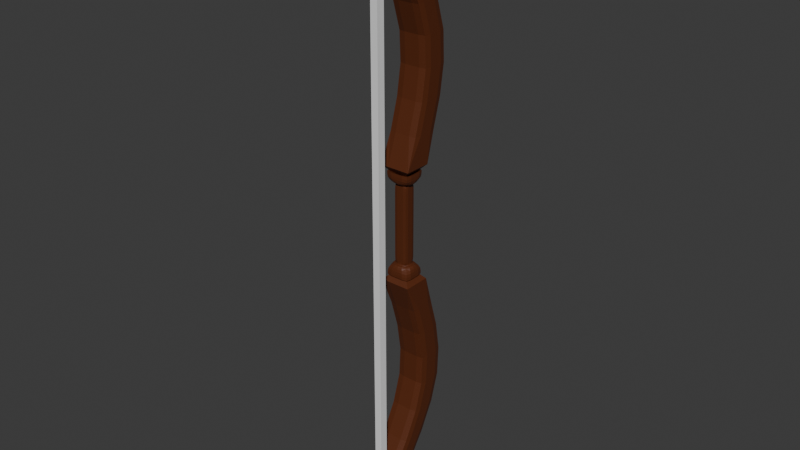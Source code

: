 # Source: bowbowbow.blend  (saved by Blender 4.2.66; exported with 4.5.12 LTS)
import bpy
from mathutils import Matrix  # noqa: F401  (used for matrix-valued properties, if any)

bpy.ops.wm.read_factory_settings(use_empty=True)
scene = bpy.context.scene
scene.name = 'Scene'

# ---- collections
col_collection = bpy.data.collections.new('Collection'); scene.collection.children.link(col_collection)

# ---- materials (node trees are filled in below, after node groups)
mat_material = bpy.data.materials.new('Material')
mat_material.alpha_threshold = 0.0
mat_material.roughness = 0.5
mat_material.line_color = (0.0, 0.0, 0.0, 1.0)

# ---- material node trees
mat_material.use_nodes = True; mat_material.node_tree.nodes.clear()
_N = mat_material.node_tree.nodes; _L = mat_material.node_tree.links
n0 = _N.new('ShaderNodeOutputMaterial'); n0.name = 'Material Output'; n0.location = (300, 300)
n1 = _N.new('ShaderNodeBsdfPrincipled'); n1.name = 'Principled BSDF'; n1.location = (10, 300)
n1.inputs[0].default_value = (0.1015, 0.02431, 0.00649, 1.0)
n1.inputs[3].default_value = 1.45
_L.new(n1.outputs[0], n0.inputs[0])
n0.is_active_output = True

# ---- world
world_world = bpy.data.worlds.new('World'); scene.world = world_world
world_world.use_nodes = True; world_world.node_tree.nodes.clear()
_N = world_world.node_tree.nodes; _L = world_world.node_tree.links
n0 = _N.new('ShaderNodeOutputWorld'); n0.name = 'World Output'; n0.location = (300, 300)
n1 = _N.new('ShaderNodeBackground'); n1.name = 'Background'; n1.location = (10, 300)
n1.inputs[0].default_value = (0.05088, 0.05088, 0.05088, 1.0)
_L.new(n1.outputs[0], n0.inputs[0])
n0.is_active_output = True
world_world.color = (0.05088, 0.05088, 0.05088)
world_world.sun_shadow_jitter_overblur = 0.0

# ---- meshes
me_cube_001 = bpy.data.meshes.new('Cube.001')
me_cube_001.from_pydata([(-1.0, -1.0, -1.0), (-1.0, -1.0, 1.0), (-1.0, 1.0, -1.0), (-1.0, 1.0, 1.0), (1.0, -1.0, -1.0), (1.0, -1.0, 1.0), (1.0, 1.0, -1.0), (1.0, 1.0, 1.0), (0.0001741, 1.0, -1.0), (0.0001741, 1.0, 1.0), (0.0001741, -1.0, -1.0), (0.0001741, -1.0, 1.0)], [], [(0, 1, 3, 2), (8, 9, 7, 6), (6, 7, 5, 4), (10, 11, 1, 0), (8, 6, 4, 10), (9, 3, 1, 11), (7, 9, 11, 5), (2, 8, 10, 0), (4, 5, 11, 10), (2, 3, 9, 8)])
_uv = me_cube_001.uv_layers.new(name='UVMap')
_uv.uv.foreach_set('vector', [0.375, 0.0, 0.625, 0.0, 0.625, 0.25, 0.375, 0.25, 0.375, 0.375, 0.625, 0.375, 0.625, 0.5, 0.375, 0.5, 0.375, 0.5, 0.625, 0.5, 0.625, 0.75, 0.375, 0.75, 0.375, 0.875, 0.625, 0.875, 0.625, 1.0, 0.375, 1.0, 0.25, 0.5, 0.375, 0.5, 0.375, 0.75, 0.25, 0.75, 0.75, 0.5, 0.875, 0.5, 0.875, 0.75, 0.75, 0.75, 0.625, 0.5, 0.75, 0.5, 0.75, 0.75, 0.625, 0.75, 0.125, 0.5, 0.25, 0.5, 0.25, 0.75, 0.125, 0.75, 0.375, 0.75, 0.625, 0.75, 0.625, 0.875, 0.375, 0.875, 0.375, 0.25, 0.625, 0.25, 0.625, 0.375, 0.375, 0.375])
me_cube_001.update()
me_cube_003 = bpy.data.meshes.new('Cube.003')
me_cube_003.from_pydata([(0.9864, 3.838, 1.1), (0.9864, 3.838, -0.8998), (0.9864, 1.838, 1.1), (0.9864, 1.838, -0.8998), (0.198, -1.0, -1.0), (0.198, 1.0, 1.0), (0.198, 1.0, -1.0), (0.198, -1.0, 1.0), (0.0, 0.4449, -0.4449), (0.0, -0.4449, 0.4449), (0.0, -0.4449, -0.4449), (0.0, 0.4449, 0.4449), (0.1687, -0.4449, -0.4449), (0.1687, 0.4449, 0.4449), (0.1687, 0.4449, -0.4449), (0.1687, -0.4449, 0.4449), (1.04, 1.669, -0.01908), (1.041, 1.67, -0.7279), (1.043, 0.9642, -0.01704), (1.045, 0.9651, -0.7259), (0.6017, -4.186, -1.021), (0.6017, -2.186, 0.9788), (0.6017, -2.186, -1.021), (0.6017, -4.186, 0.9788), (0.115, 0.4449, -0.4449), (0.115, -0.4449, 0.4449), (0.115, -0.4449, -0.4449), (0.115, 0.4449, 0.4449), (0.1449, -0.4449, -0.4449), (0.1449, 0.4449, 0.4449), (0.1449, 0.4449, -0.4449), (0.1449, -0.4449, 0.4449), (0.1786, -0.8186, -0.8186), (0.1786, 0.8186, 0.8186), (0.1786, 0.8186, -0.8186), (0.1786, -0.8186, 0.8186), (0.1349, -0.8186, -0.8186), (0.1349, 0.8186, 0.8186), (0.1349, 0.8186, -0.8186), (0.1349, -0.8186, 0.8186), (-0.9864, 3.838, 1.1), (-0.9864, 3.838, -0.8998), (-0.9864, 1.838, 1.1), (-0.9864, 1.838, -0.8998), (-0.198, -1.0, -1.0), (-0.198, 1.0, 1.0), (-0.198, 1.0, -1.0), (-0.198, -1.0, 1.0), (-0.1687, -0.4449, -0.4449), (-0.1687, 0.4449, 0.4449), (-0.1687, 0.4449, -0.4449), (-0.1687, -0.4449, 0.4449), (-1.04, 1.669, -0.01908), (-1.041, 1.67, -0.7279), (-1.043, 0.9642, -0.01704), (-1.045, 0.9651, -0.7259), (-0.6017, -4.186, -1.021), (-0.6017, -2.186, 0.9788), (-0.6017, -2.186, -1.021), (-0.6017, -4.186, 0.9788), (-0.115, 0.4449, -0.4449), (-0.115, -0.4449, 0.4449), (-0.115, -0.4449, -0.4449), (-0.115, 0.4449, 0.4449), (-0.1449, -0.4449, -0.4449), (-0.1449, 0.4449, 0.4449), (-0.1449, 0.4449, -0.4449), (-0.1449, -0.4449, 0.4449), (-0.1786, -0.8186, -0.8186), (-0.1786, 0.8186, 0.8186), (-0.1786, 0.8186, -0.8186), (-0.1786, -0.8186, 0.8186), (-0.1349, -0.8186, -0.8186), (-0.1349, 0.8186, 0.8186), (-0.1349, 0.8186, -0.8186), (-0.1349, -0.8186, 0.8186)], [], [(22, 1, 3, 20), (3, 1, 17, 19), (22, 21, 0, 1), (7, 5, 13, 15), (5, 6, 14, 13), (21, 5, 7, 23), (20, 23, 7, 4), (4, 7, 15, 12), (6, 4, 12, 14), (26, 25, 9, 10), (27, 11, 9, 25), (15, 13, 33, 35), (29, 31, 39, 37), (17, 16, 18, 19), (2, 3, 19, 18), (0, 2, 18, 16), (1, 0, 16, 17), (3, 2, 23, 20), (0, 21, 23, 2), (6, 5, 21, 22), (6, 22, 20, 4), (8, 24, 26, 10), (8, 11, 27, 24), (29, 27, 25, 31), (28, 31, 25, 26), (13, 14, 34, 33), (30, 29, 37, 38), (24, 30, 28, 26), (24, 27, 29, 30), (38, 37, 33, 34), (38, 34, 32, 36), (32, 35, 39, 36), (33, 37, 39, 35), (14, 12, 32, 34), (28, 30, 38, 36), (12, 15, 35, 32), (31, 28, 36, 39), (58, 56, 43, 41), (43, 55, 53, 41), (58, 41, 40, 57), (47, 51, 49, 45), (45, 49, 50, 46), (57, 59, 47, 45), (56, 44, 47, 59), (44, 48, 51, 47), (46, 50, 48, 44), (62, 10, 9, 61), (63, 61, 9, 11), (51, 71, 69, 49), (65, 73, 75, 67), (53, 55, 54, 52), (42, 54, 55, 43), (40, 52, 54, 42), (41, 53, 52, 40), (43, 56, 59, 42), (40, 42, 59, 57), (46, 58, 57, 45), (46, 44, 56, 58), (8, 10, 62, 60), (8, 60, 63, 11), (65, 67, 61, 63), (64, 62, 61, 67), (49, 69, 70, 50), (66, 74, 73, 65), (60, 62, 64, 66), (60, 66, 65, 63), (74, 70, 69, 73), (74, 72, 68, 70), (68, 72, 75, 71), (69, 71, 75, 73), (50, 70, 68, 48), (64, 72, 74, 66), (48, 68, 71, 51), (67, 75, 72, 64)])
_k = {(0, 1): 0.45639, (2, 3): 0.45639, (0, 2): 0.45639, (3, 20): 0.45639, (0, 21): 0.45639, (1, 3): 0.45639, (7, 15): 1.0, (5, 13): 1.0, (4, 12): 1.0, (6, 14): 1.0, (6, 22): 0.45639, (7, 23): 0.45639, (5, 7): 1.0, (4, 7): 1.0, (5, 6): 1.0, (4, 6): 1.0, (8, 24): 0.45639, (9, 25): 0.45639, (8, 11): 0.45639, (8, 10): 0.45639, (9, 10): 0.45639, (9, 11): 0.45639, (13, 15): 1.0, (12, 15): 1.0, (13, 14): 1.0, (12, 14): 1.0, (16, 17): 0.45639, (18, 19): 0.45639, (16, 18): 0.45639, (17, 19): 0.45639, (4, 20): 0.45639, (5, 21): 0.45639, (1, 22): 0.45639, (2, 23): 0.45639, (24, 30): 0.45639, (25, 31): 0.45639, (10, 26): 0.45639, (11, 27): 0.45639, (26, 28): 0.45639, (27, 29): 0.45639, (32, 36): 0.45639, (33, 37): 0.45639, (33, 35): 1.0, (32, 35): 1.0, (33, 34): 1.0, (32, 34): 1.0, (34, 38): 0.45639, (35, 39): 0.45639, (40, 41): 0.45639, (42, 43): 0.45639, (40, 42): 0.45639, (43, 56): 0.45639, (40, 57): 0.45639, (41, 43): 0.45639, (47, 51): 1.0, (45, 49): 1.0, (44, 48): 1.0, (46, 50): 1.0, (46, 58): 0.45639, (47, 59): 0.45639, (45, 47): 1.0, (44, 47): 1.0, (45, 46): 1.0, (44, 46): 1.0, (8, 60): 0.45639, (9, 61): 0.45639, (49, 51): 1.0, (48, 51): 1.0, (49, 50): 1.0, (48, 50): 1.0, (52, 53): 0.45639, (54, 55): 0.45639, (52, 54): 0.45639, (53, 55): 0.45639, (44, 56): 0.45639, (45, 57): 0.45639, (41, 58): 0.45639, (42, 59): 0.45639, (60, 66): 0.45639, (61, 67): 0.45639, (10, 62): 0.45639, (11, 63): 0.45639, (62, 64): 0.45639, (63, 65): 0.45639, (68, 72): 0.45639, (69, 73): 0.45639, (69, 71): 1.0, (68, 71): 1.0, (69, 70): 1.0, (68, 70): 1.0, (70, 74): 0.45639, (71, 75): 0.45639}
me_cube_003.attributes.new('crease_edge', 'FLOAT', 'EDGE').data.foreach_set('value', [_k.get((min(e.vertices), max(e.vertices)), 0.0) for e in me_cube_003.edges])
_uv = me_cube_003.uv_layers.new(name='UVMap')
_uv.uv.foreach_set('vector', [0.3249, 0.5, 0.375, 0.5, 0.375, 0.75, 0.3249, 0.75, 0.375, 0.75, 0.375, 0.5, 0.375, 0.5, 0.375, 0.75, 0.375, 0.4499, 0.625, 0.4499, 0.625, 0.5, 0.375, 0.5, 0.7252, 0.75, 0.7252, 0.5, 0.7252, 0.5, 0.7252, 0.75, 0.625, 0.3998, 0.375, 0.3998, 0.375, 0.3998, 0.625, 0.3998, 0.6751, 0.5, 0.7252, 0.5, 0.7252, 0.75, 0.6751, 0.75, 0.375, 0.8001, 0.625, 0.8001, 0.625, 0.8502, 0.375, 0.8502, 0.375, 0.8502, 0.625, 0.8502, 0.625, 0.8502, 0.375, 0.8502, 0.2748, 0.5, 0.2748, 0.75, 0.2748, 0.75, 0.2748, 0.5, 0.375, 0.8582, 0.625, 0.8582, 0.625, 0.8751, 0.375, 0.8751, 0.7332, 0.5, 0.7501, 0.5, 0.7501, 0.75, 0.7332, 0.75, 0.7252, 0.75, 0.7252, 0.5, 0.7252, 0.5, 0.7252, 0.75, 0.7288, 0.5, 0.7288, 0.75, 0.7288, 0.75, 0.7288, 0.5, 0.375, 0.5, 0.625, 0.5, 0.625, 0.75, 0.375, 0.75, 0.625, 0.75, 0.375, 0.75, 0.375, 0.75, 0.625, 0.75, 0.625, 0.5, 0.625, 0.75, 0.625, 0.75, 0.625, 0.5, 0.375, 0.5, 0.625, 0.5, 0.625, 0.5, 0.375, 0.5, 0.375, 0.75, 0.625, 0.75, 0.625, 0.8001, 0.375, 0.8001, 0.625, 0.5, 0.6751, 0.5, 0.6751, 0.75, 0.625, 0.75, 0.375, 0.3998, 0.625, 0.3998, 0.625, 0.4499, 0.375, 0.4499, 0.2748, 0.5, 0.3249, 0.5, 0.3249, 0.75, 0.2748, 0.75, 0.2499, 0.5, 0.2668, 0.5, 0.2668, 0.75, 0.2499, 0.75, 0.375, 0.3749, 0.625, 0.3749, 0.625, 0.3918, 0.375, 0.3918, 0.7288, 0.5, 0.7332, 0.5, 0.7332, 0.75, 0.7288, 0.75, 0.375, 0.8538, 0.625, 0.8538, 0.625, 0.8582, 0.375, 0.8582, 0.625, 0.3998, 0.375, 0.3998, 0.375, 0.3998, 0.625, 0.3998, 0.375, 0.3962, 0.625, 0.3962, 0.625, 0.3962, 0.375, 0.3962, 0.2668, 0.5, 0.2712, 0.5, 0.2712, 0.75, 0.2668, 0.75, 0.375, 0.3918, 0.625, 0.3918, 0.625, 0.3962, 0.375, 0.3962, 0.375, 0.3962, 0.625, 0.3962, 0.625, 0.3998, 0.375, 0.3998, 0.2712, 0.5, 0.2748, 0.5, 0.2748, 0.75, 0.2712, 0.75, 0.375, 0.8502, 0.625, 0.8502, 0.625, 0.8538, 0.375, 0.8538, 0.7252, 0.5, 0.7288, 0.5, 0.7288, 0.75, 0.7252, 0.75, 0.2748, 0.5, 0.2748, 0.75, 0.2748, 0.75, 0.2748, 0.5, 0.2712, 0.75, 0.2712, 0.5, 0.2712, 0.5, 0.2712, 0.75, 0.375, 0.8502, 0.625, 0.8502, 0.625, 0.8502, 0.375, 0.8502, 0.625, 0.8538, 0.375, 0.8538, 0.375, 0.8538, 0.625, 0.8538, 0.3249, 0.5, 0.3249, 0.75, 0.375, 0.75, 0.375, 0.5, 0.375, 0.75, 0.375, 0.75, 0.375, 0.5, 0.375, 0.5, 0.375, 0.4499, 0.375, 0.5, 0.625, 0.5, 0.625, 0.4499, 0.7252, 0.75, 0.7252, 0.75, 0.7252, 0.5, 0.7252, 0.5, 0.625, 0.3998, 0.625, 0.3998, 0.375, 0.3998, 0.375, 0.3998, 0.6751, 0.5, 0.6751, 0.75, 0.7252, 0.75, 0.7252, 0.5, 0.375, 0.8001, 0.375, 0.8502, 0.625, 0.8502, 0.625, 0.8001, 0.375, 0.8502, 0.375, 0.8502, 0.625, 0.8502, 0.625, 0.8502, 0.2748, 0.5, 0.2748, 0.5, 0.2748, 0.75, 0.2748, 0.75, 0.375, 0.8582, 0.375, 0.8751, 0.625, 0.8751, 0.625, 0.8582, 0.7332, 0.5, 0.7332, 0.75, 0.7501, 0.75, 0.7501, 0.5, 0.7252, 0.75, 0.7252, 0.75, 0.7252, 0.5, 0.7252, 0.5, 0.7288, 0.5, 0.7288, 0.5, 0.7288, 0.75, 0.7288, 0.75, 0.375, 0.5, 0.375, 0.75, 0.625, 0.75, 0.625, 0.5, 0.625, 0.75, 0.625, 0.75, 0.375, 0.75, 0.375, 0.75, 0.625, 0.5, 0.625, 0.5, 0.625, 0.75, 0.625, 0.75, 0.375, 0.5, 0.375, 0.5, 0.625, 0.5, 0.625, 0.5, 0.375, 0.75, 0.375, 0.8001, 0.625, 0.8001, 0.625, 0.75, 0.625, 0.5, 0.625, 0.75, 0.6751, 0.75, 0.6751, 0.5, 0.375, 0.3998, 0.375, 0.4499, 0.625, 0.4499, 0.625, 0.3998, 0.2748, 0.5, 0.2748, 0.75, 0.3249, 0.75, 0.3249, 0.5, 0.2499, 0.5, 0.2499, 0.75, 0.2668, 0.75, 0.2668, 0.5, 0.375, 0.3749, 0.375, 0.3918, 0.625, 0.3918, 0.625, 0.3749, 0.7288, 0.5, 0.7288, 0.75, 0.7332, 0.75, 0.7332, 0.5, 0.375, 0.8538, 0.375, 0.8582, 0.625, 0.8582, 0.625, 0.8538, 0.625, 0.3998, 0.625, 0.3998, 0.375, 0.3998, 0.375, 0.3998, 0.375, 0.3962, 0.375, 0.3962, 0.625, 0.3962, 0.625, 0.3962, 0.2668, 0.5, 0.2668, 0.75, 0.2712, 0.75, 0.2712, 0.5, 0.375, 0.3918, 0.375, 0.3962, 0.625, 0.3962, 0.625, 0.3918, 0.375, 0.3962, 0.375, 0.3998, 0.625, 0.3998, 0.625, 0.3962, 0.2712, 0.5, 0.2712, 0.75, 0.2748, 0.75, 0.2748, 0.5, 0.375, 0.8502, 0.375, 0.8538, 0.625, 0.8538, 0.625, 0.8502, 0.7252, 0.5, 0.7252, 0.75, 0.7288, 0.75, 0.7288, 0.5, 0.2748, 0.5, 0.2748, 0.5, 0.2748, 0.75, 0.2748, 0.75, 0.2712, 0.75, 0.2712, 0.75, 0.2712, 0.5, 0.2712, 0.5, 0.375, 0.8502, 0.375, 0.8502, 0.625, 0.8502, 0.625, 0.8502, 0.625, 0.8538, 0.625, 0.8538, 0.375, 0.8538, 0.375, 0.8538])
me_cube_003.materials.append(mat_material)
me_cube_003.use_mirror_vertex_groups = False
me_cube_003.use_paint_bone_selection = False
me_cube_003.use_paint_mask_vertex = True
me_cube_003.update()
arm_armature_006 = bpy.data.armatures.new('Armature.006')  # bones are not reproduced

# ---- objects
ob_cube_001 = bpy.data.objects.new('Cube.001', me_cube_001)
ob_cube_003 = bpy.data.objects.new('Cube.003', me_cube_003)
ob_armature = bpy.data.objects.new('Armature', arm_armature_006)

# ---- transforms, parenting, visibility, modifiers, constraints
ob_cube_001.parent = ob_armature
ob_cube_001.matrix_parent_inverse = Matrix(((1.0, 0.0, 0.0, -0.0), (0.0, -4.371e-08, 1.0, 0.0), (0.0, -1.0, -4.371e-08, 0.0), (-0.0, 0.0, -0.0, 1.0)))
ob_cube_001.location = (0.005761, -0.6938, 0.04538)
ob_cube_001.scale = (5.227, 0.0751, 0.06746)
_vg = ob_cube_001.vertex_groups.new(name='string')
for _i, _w in zip([8, 9, 10, 11], [0.9977, 0.998, 0.9972, 0.9979]): _vg.add([_i], _w, 'REPLACE')
_vg = ob_cube_001.vertex_groups.new(name='Bone.001')
_vg = ob_cube_001.vertex_groups.new(name='Bone.002')
_vg = ob_cube_001.vertex_groups.new(name='Bone.003')
_vg = ob_cube_001.vertex_groups.new(name='Bone.004')
for _i, _w in zip([4, 5, 6, 7], [0.052, 0.04193, 0.06938, 0.05007]): _vg.add([_i], _w, 'REPLACE')
_vg = ob_cube_001.vertex_groups.new(name='Bone.005')
for _i, _w in zip([4, 5, 6, 7], [0.9404, 0.9468, 0.9227, 0.9428]): _vg.add([_i], _w, 'REPLACE')
_vg = ob_cube_001.vertex_groups.new(name='Bone.006')
_vg = ob_cube_001.vertex_groups.new(name='Bone.007')
_vg = ob_cube_001.vertex_groups.new(name='Bone.008')
_vg = ob_cube_001.vertex_groups.new(name='Bone.009')
_vg = ob_cube_001.vertex_groups.new(name='Bone.010')
for _i, _w in zip([2], [0.001816]): _vg.add([_i], _w, 'REPLACE')
_vg = ob_cube_001.vertex_groups.new(name='Bone.011')
for _i, _w in zip([0, 1, 2, 3], [0.9722, 0.9766, 0.9655, 0.9731]): _vg.add([_i], _w, 'REPLACE')
_vg = ob_cube_001.vertex_groups.new(name='Bone.012')
_m = ob_cube_001.modifiers.new('Armature', 'ARMATURE')
_m.object = ob_armature
ob_cube_003.parent = ob_armature
ob_cube_003.matrix_parent_inverse = Matrix(((1.0, 0.0, 0.0, -0.0), (0.0, -4.371e-08, 1.0, 0.0), (0.0, -1.0, -4.371e-08, 0.0), (-0.0, 0.0, -0.0, 1.0)))
ob_cube_003.location = (0.0, 0.0, 0.0)
ob_cube_003.scale = (5.4, -0.2496, -0.2787)
ob_cube_003.lock_rotations_4d = False
ob_cube_003.empty_display_type = 'ARROWS'
ob_cube_003.lineart.crease_threshold = 0.0
_vg = ob_cube_003.vertex_groups.new(name='string')
_vg = ob_cube_003.vertex_groups.new(name='Bone.001')
for _i, _w in zip([4, 5, 6, 8, 9, 10, 11, 12, 13, 14, 15, 24, 25, 26, 27, 28, 29, 30, 31, 32, 33, 34, 35, 36, 37, 38, 39], [0.04574, 0.006163, 0.05841, 0.5, 0.5, 0.5, 0.5, 0.8361, 0.9048, 0.83, 0.9291, 0.9797, 0.9938, 0.9797, 0.9938, 0.9676, 0.9924, 0.9661, 0.9935, 0.8741, 0.9495, 0.8651, 0.9571, 0.9463, 0.9877, 0.9457, 0.9901]): _vg.add([_i], _w, 'REPLACE')
_vg = ob_cube_003.vertex_groups.new(name='Bone.002')
for _i, _w in zip([4, 5, 6, 7, 12, 13, 14, 15, 28, 30, 32, 33, 34, 35, 36, 38], [0.9336, 0.968, 0.9317, 0.9789, 0.161, 0.09452, 0.1676, 0.07035, 0.00717, 0.01008, 0.1231, 0.05008, 0.1325, 0.03494, 0.05065, 0.05143]): _vg.add([_i], _w, 'REPLACE')
_vg = ob_cube_003.vertex_groups.new(name='Bone.003')
for _i, _w in zip([20, 21, 22, 23], [0.9957, 0.9864, 0.9823, 0.997]): _vg.add([_i], _w, 'REPLACE')
_vg = ob_cube_003.vertex_groups.new(name='Bone.004')
_vg = ob_cube_003.vertex_groups.new(name='Bone.005')
for _i, _w in zip([0, 1, 2, 3, 16, 17, 18, 19], [0.9916, 0.9695, 0.9965, 0.9605, 0.4677, 0.4001, 0.5467, 0.4288]): _vg.add([_i], _w, 'REPLACE')
_vg = ob_cube_003.vertex_groups.new(name='Bone.006')
for _i, _w in zip([1, 16, 17, 18, 19], [0.006801, 0.5305, 0.5975, 0.451, 0.5678]): _vg.add([_i], _w, 'REPLACE')
_vg = ob_cube_003.vertex_groups.new(name='Bone.007')
for _i, _w in zip([8, 9, 10, 11, 44, 45, 46, 48, 49, 50, 51, 60, 61, 62, 63, 64, 65, 66, 67, 68, 69, 70, 71, 72, 73, 74, 75], [0.5, 0.5, 0.5, 0.5, 0.04574, 0.006163, 0.05841, 0.8361, 0.9048, 0.83, 0.9291, 0.9797, 0.9938, 0.9797, 0.9938, 0.9676, 0.9924, 0.9661, 0.9935, 0.8741, 0.9495, 0.8651, 0.9571, 0.9463, 0.9877, 0.9457, 0.9901]): _vg.add([_i], _w, 'REPLACE')
_vg = ob_cube_003.vertex_groups.new(name='Bone.008')
for _i, _w in zip([44, 45, 46, 47, 48, 49, 50, 51, 64, 66, 68, 69, 70, 71, 72, 74], [0.9336, 0.968, 0.9317, 0.9789, 0.161, 0.09452, 0.1676, 0.07035, 0.00717, 0.01008, 0.1231, 0.05008, 0.1325, 0.03494, 0.05065, 0.05143]): _vg.add([_i], _w, 'REPLACE')
_vg = ob_cube_003.vertex_groups.new(name='Bone.009')
for _i, _w in zip([56, 57, 58, 59], [0.9957, 0.9864, 0.9823, 0.997]): _vg.add([_i], _w, 'REPLACE')
_vg = ob_cube_003.vertex_groups.new(name='Bone.010')
_vg = ob_cube_003.vertex_groups.new(name='Bone.011')
for _i, _w in zip([40, 41, 42, 43, 52, 53, 54, 55], [0.9916, 0.9695, 0.9965, 0.9605, 0.4677, 0.4001, 0.5467, 0.4288]): _vg.add([_i], _w, 'REPLACE')
_vg = ob_cube_003.vertex_groups.new(name='Bone.012')
for _i, _w in zip([13, 41, 43, 52, 53, 54, 55, 57], [0.0, 0.0, 0.0, 0.0, 0.0, 0.0, 0.06985, 0.0]): _vg.add([_i], _w, 'REPLACE')
_m = ob_cube_003.modifiers.new('Subdivision', 'SUBSURF')
_m = ob_cube_003.modifiers.new('Armature', 'ARMATURE')
_m.object = ob_armature
ob_armature.location = (0.0, 0.0, 0.0)
ob_armature.rotation_euler = (1.571, 1.571, 0.0)

# ---- collection membership
col_collection.objects.link(ob_cube_001)
col_collection.objects.link(ob_cube_003)
col_collection.objects.link(ob_armature)

# ---- scene / render settings (as saved in the file)
scene.frame_start = 1; scene.frame_end = 60; scene.frame_set(1)
scene.render.engine = 'BLENDER_EEVEE_NEXT'
scene.render.fps = 60
bpy.context.view_layer.update()

# ---- added for rendering (the .blend has no active camera and no usable light): camera, sun
cam_auto = bpy.data.cameras.new('AutoCamera')
cam_auto.lens = 50.0
cam_auto.sensor_width = 36.0
cam_auto.clip_end = 1000.0
ob_auto_camera = bpy.data.objects.new('AutoCamera', cam_auto)
scene.collection.objects.link(ob_auto_camera)
ob_auto_camera.location = (10.5196, -12.7354, 8.4205)
ob_auto_camera.rotation_euler = (1.09748, -7.21219e-08, 0.694738)
scene.camera = ob_auto_camera
light_auto_sun = bpy.data.lights.new('AutoSun', 'SUN')
light_auto_sun.energy = 3.0
light_auto_sun.angle = 0.0523599
ob_auto_sun = bpy.data.objects.new('AutoSun', light_auto_sun)
scene.collection.objects.link(ob_auto_sun)
ob_auto_sun.rotation_euler = (0.872665, 0.174533, 0.523599)
bpy.context.view_layer.update()
